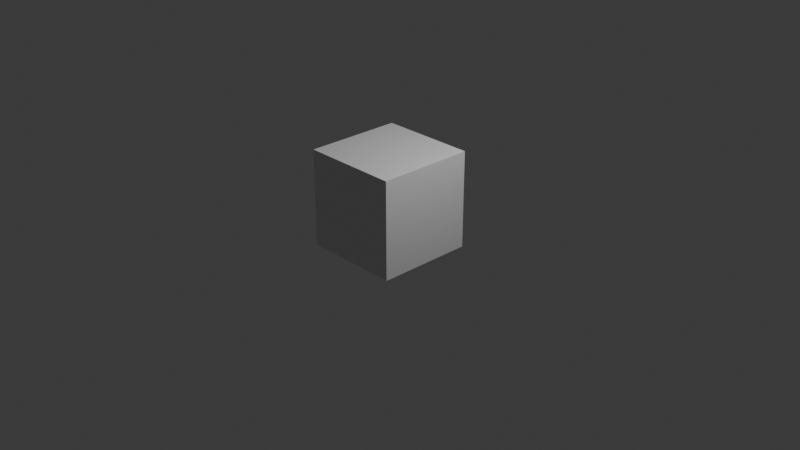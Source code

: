 # Source: water-example.blend  (saved by Blender 4.4.30; exported with 4.5.12 LTS)
import bpy
from mathutils import Matrix  # noqa: F401  (used for matrix-valued properties, if any)

bpy.ops.wm.read_factory_settings(use_empty=True)
scene = bpy.context.scene
scene.name = 'Scene'

# ---- collections
col_collection = bpy.data.collections.new('Collection'); scene.collection.children.link(col_collection)

# ---- materials (node trees are filled in below, after node groups)
mat_material = bpy.data.materials.new('Material')
mat_material.alpha_threshold = 0.0
mat_material.roughness = 0.5
mat_material.line_color = (0.0, 0.0, 0.0, 1.0)
mat_water = bpy.data.materials.new('water')

# ---- node groups
ng_smooth_by_angle = bpy.data.node_groups.new('Smooth by Angle', 'GeometryNodeTree')
_s = ng_smooth_by_angle.interface.new_socket(name='Mesh', in_out='OUTPUT', socket_type='NodeSocketGeometry')
_s = ng_smooth_by_angle.interface.new_socket(name='Mesh', in_out='INPUT', socket_type='NodeSocketGeometry')
_s = ng_smooth_by_angle.interface.new_socket(name='Angle', in_out='INPUT', socket_type='NodeSocketFloat')
_s.subtype = 'ANGLE'
_s.default_value = 0.5236
_s.min_value = 0.0
_s.max_value = 3.142
_s.description = 'Maximum face angle for smooth edges'
_s = ng_smooth_by_angle.interface.new_socket(name='Ignore Sharpness', in_out='INPUT', socket_type='NodeSocketBool')
_s.force_non_field = True
ng_smooth_by_angle.description = 'Set the sharpness of mesh edges based on the angle between the neighboring faces'
ng_smooth_by_angle.is_modifier = True
_N = ng_smooth_by_angle.nodes; _L = ng_smooth_by_angle.links
n0 = _N.new('GeometryNodeSetShadeSmooth'); n0.name = 'Set Shade Smooth'; n0.location = (120, -80)
n0.domain = 'EDGE'
n1 = _N.new('GeometryNodeSetShadeSmooth'); n1.name = 'Set Shade Smooth.001'; n1.location = (300, -80)
n2 = _N.new('NodeGroupOutput'); n2.name = 'Group Output'; n2.location = (480, -80)
n3 = _N.new('GeometryNodeInputMeshEdgeAngle'); n3.name = 'Edge Angle'; n3.location = (-440, -240)
n4 = _N.new('NodeGroupInput'); n4.name = 'Group Input'; n4.location = (-80, -80)
n5 = _N.new('GeometryNodeInputEdgeSmooth'); n5.name = 'Is Edge Smooth'; n5.location = (-260, -120)
n6 = _N.new('GeometryNodeInputShadeSmooth'); n6.name = 'Is Shade Smooth'; n6.location = (-440, -397)
n7 = _N.new('FunctionNodeCompare'); n7.name = 'Compare'; n7.location = (-260, -260)
n7.operation = 'LESS_EQUAL'
n7.inputs[6].default_value = (0.0, 0.0, 0.0, 0.0)
n7.inputs[7].default_value = (0.0, 0.0, 0.0, 0.0)
n8 = _N.new('FunctionNodeBooleanMath'); n8.name = 'Boolean Math.001'; n8.location = (-80, -260)
n9 = _N.new('NodeGroupInput'); n9.name = 'Group Input.001'; n9.location = (-440, -329)
n10 = _N.new('NodeGroupInput'); n10.name = 'Group Input.002'; n10.location = (-259, -189)
n11 = _N.new('FunctionNodeBooleanMath'); n11.name = 'Boolean Math'; n11.location = (-80, -149)
n11.operation = 'OR'
n12 = _N.new('FunctionNodeBooleanMath'); n12.name = 'Boolean Math.002'; n12.location = (-260, -380)
n12.operation = 'OR'
n13 = _N.new('NodeGroupInput'); n13.name = 'Group Input.003'; n13.location = (-440, -460)
_L.new(n3.outputs[0], n7.inputs[0])
_L.new(n1.outputs[0], n2.inputs[0])
_L.new(n9.outputs[1], n7.inputs[1])
_L.new(n7.outputs[0], n8.inputs[0])
_L.new(n4.outputs[0], n0.inputs[0])
_L.new(n0.outputs[0], n1.inputs[0])
_L.new(n8.outputs[0], n0.inputs[2])
_L.new(n10.outputs[2], n11.inputs[1])
_L.new(n5.outputs[0], n11.inputs[0])
_L.new(n11.outputs[0], n0.inputs[1])
_L.new(n13.outputs[2], n12.inputs[1])
_L.new(n6.outputs[0], n12.inputs[0])
_L.new(n12.outputs[0], n8.inputs[1])
n2.is_active_output = True

# ---- material node trees
mat_material.use_nodes = True; mat_material.node_tree.nodes.clear()
_N = mat_material.node_tree.nodes; _L = mat_material.node_tree.links
n0 = _N.new('ShaderNodeOutputMaterial'); n0.name = 'Material Output'; n0.location = (300, 300)
n1 = _N.new('ShaderNodeBsdfPrincipled'); n1.name = 'Principled BSDF'; n1.location = (10, 300)
n1.inputs[3].default_value = 1.45
_L.new(n1.outputs[0], n0.inputs[0])
n0.is_active_output = True
mat_water.use_nodes = True; mat_water.node_tree.nodes.clear()
_N = mat_water.node_tree.nodes; _L = mat_water.node_tree.links
n0 = _N.new('ShaderNodeBsdfPrincipled'); n0.name = 'Principled BSDF'; n0.location = (10, 300)
n0.inputs[2].default_value = 0.0
n0.inputs[3].default_value = 1.333
n0.inputs[18].default_value = 1.0
n1 = _N.new('ShaderNodeOutputMaterial'); n1.name = 'Material Output'; n1.location = (300, 300)
_L.new(n0.outputs[0], n1.inputs[0])
n1.is_active_output = True

# ---- world
world_world = bpy.data.worlds.new('World'); scene.world = world_world
world_world.use_nodes = True; world_world.node_tree.nodes.clear()
_N = world_world.node_tree.nodes; _L = world_world.node_tree.links
n0 = _N.new('ShaderNodeOutputWorld'); n0.name = 'World Output'; n0.location = (300, 300)
n1 = _N.new('ShaderNodeBackground'); n1.name = 'Background'; n1.location = (10, 300)
n1.inputs[0].default_value = (0.05088, 0.05088, 0.05088, 1.0)
_L.new(n1.outputs[0], n0.inputs[0])
n0.is_active_output = True
world_world.color = (0.05088, 0.05088, 0.05088)
world_world.sun_shadow_jitter_overblur = 0.0

# ---- cameras
cam_camera = bpy.data.cameras.new('Camera')
cam_camera.clip_end = 100.0
cam_camera.ortho_scale = 7.314

# ---- lights
light_light = bpy.data.lights.new('Light', 'POINT')
light_light.energy = 1000.0
light_light.shadow_soft_size = 0.1

# ---- meshes
me_cube = bpy.data.meshes.new('Cube')
me_cube.from_pydata([(1.0, 1.0, 1.0), (1.0, 1.0, -1.0), (1.0, -1.0, 1.0), (1.0, -1.0, -1.0), (-1.0, 1.0, 1.0), (-1.0, 1.0, -1.0), (-1.0, -1.0, 1.0), (-1.0, -1.0, -1.0)], [], [(0, 4, 6, 2), (3, 2, 6, 7), (7, 6, 4, 5), (5, 1, 3, 7), (1, 0, 2, 3), (5, 4, 0, 1)])
_uv = me_cube.uv_layers.new(name='UVMap')
_uv.uv.foreach_set('vector', [0.625, 0.5, 0.875, 0.5, 0.875, 0.75, 0.625, 0.75, 0.375, 0.75, 0.625, 0.75, 0.625, 1.0, 0.375, 1.0, 0.375, 0.0, 0.625, 0.0, 0.625, 0.25, 0.375, 0.25, 0.125, 0.5, 0.375, 0.5, 0.375, 0.75, 0.125, 0.75, 0.375, 0.5, 0.625, 0.5, 0.625, 0.75, 0.375, 0.75, 0.375, 0.25, 0.625, 0.25, 0.625, 0.5, 0.375, 0.5])
me_cube.materials.append(mat_material)
me_cube.use_mirror_vertex_groups = False
me_cube.update()
me_plane = bpy.data.meshes.new('Plane')
me_plane.from_pydata([(-1.0, -1.0, 0.0), (1.0, -1.0, 0.0), (-1.0, 1.0, 0.0), (1.0, 1.0, 0.0)], [], [(0, 1, 3, 2)])
_uv = me_plane.uv_layers.new(name='UVMap')
_uv.uv.foreach_set('vector', [0.0, 0.0, 1.0, 0.0, 1.0, 1.0, 0.0, 1.0])
me_plane.update()
me_cube_001 = bpy.data.meshes.new('Cube.001')
me_cube_001.from_pydata([(-6.699, -7.685, -4.515), (-6.699, -7.685, 4.515), (-6.699, 7.685, -4.515), (-6.699, 7.685, 4.515), (6.699, -7.685, -4.515), (6.699, -7.685, 4.515), (6.699, 7.685, -4.515), (6.699, 7.685, 4.515)], [], [(0, 1, 3, 2), (2, 3, 7, 6), (6, 7, 5, 4), (4, 5, 1, 0), (2, 6, 4, 0), (7, 3, 1, 5)])
me_cube_001.polygons.foreach_set('use_smooth', [True] * 6)
_uv = me_cube_001.uv_layers.new(name='UVMap')
_uv.uv.foreach_set('vector', [0.375, 0.0, 0.625, 0.0, 0.625, 0.25, 0.375, 0.25, 0.375, 0.25, 0.625, 0.25, 0.625, 0.5, 0.375, 0.5, 0.375, 0.5, 0.625, 0.5, 0.625, 0.75, 0.375, 0.75, 0.375, 0.75, 0.625, 0.75, 0.625, 1.0, 0.375, 1.0, 0.125, 0.5, 0.375, 0.5, 0.375, 0.75, 0.125, 0.75, 0.625, 0.5, 0.875, 0.5, 0.875, 0.75, 0.625, 0.75])
me_cube_001.materials.append(mat_water)
me_cube_001.update()

# ---- objects
ob_effector = bpy.data.objects.new('effector', me_cube)
ob_light = bpy.data.objects.new('Light', light_light)
ob_camera = bpy.data.objects.new('Camera', cam_camera)
ob_flow = bpy.data.objects.new('flow', me_plane)
ob_domain = bpy.data.objects.new('domain', me_cube_001)

# ---- transforms, parenting, visibility, modifiers, constraints
ob_effector.location = (0.0, 0.0, 0.0)
ob_effector.lock_rotations_4d = False
ob_effector.empty_display_type = 'ARROWS'
ob_effector.lineart.crease_threshold = 0.0
_m = ob_effector.modifiers.new('Fluid', 'FLUID')
_m.fluid_type = 'EFFECTOR'
ob_light.location = (4.076, 1.005, 5.904)
ob_light.rotation_euler = (0.6503, 0.05522, 1.866)
ob_light.lock_rotations_4d = False
ob_light.empty_display_type = 'ARROWS'
ob_light.color = (0.0, 0.0, 0.0, 0.0)
ob_light.lineart.crease_threshold = 0.0
ob_camera.location = (14.11, -13.02, 8.998)
ob_camera.rotation_euler = (1.109, 5.765e-08, 0.8149)
ob_camera.lock_rotations_4d = False
ob_camera.empty_display_type = 'ARROWS'
ob_camera.color = (0.0, 0.0, 0.0, 0.0)
ob_camera.display_type = 'WIRE'
ob_camera.lineart.crease_threshold = 0.0
ob_flow.location = (-5.079, 0.0, 0.0)
ob_flow.rotation_euler = (-0.0, 1.571, 0.0)
ob_flow.hide_render = True
_m = ob_flow.modifiers.new('Fluid', 'FLUID')
_m.fluid_type = 'FLOW'
ob_domain.location = (0.0, 0.0, 0.0)
ob_domain.display_type = 'SOLID'
_m = ob_domain.modifiers.new('Fluid', 'FLUID')
_m.fluid_type = 'DOMAIN'
_m = ob_domain.modifiers.new('Liquid Particle System', 'PARTICLE_SYSTEM')
_m = ob_domain.modifiers.new('Smooth', 'SMOOTH')
_m.iterations = 3
_m = ob_domain.modifiers.new('Smooth by Angle', 'NODES')
_m.node_group = ng_smooth_by_angle
_m.use_pin_to_last = True
_m.show_group_selector = False

# ---- collection membership
col_collection.objects.link(ob_effector)
col_collection.objects.link(ob_light)
col_collection.objects.link(ob_camera)
col_collection.objects.link(ob_flow)
col_collection.objects.link(ob_domain)

# ---- scene / render settings (as saved in the file)
scene.camera = ob_camera
scene.frame_start = 1; scene.frame_end = 250; scene.frame_set(3)
scene.render.engine = 'CYCLES'
bpy.context.view_layer.update()
